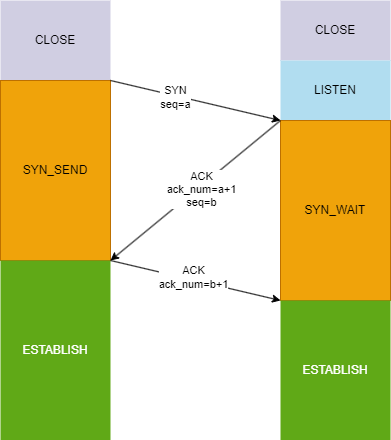

The diagram above was exported from draw.io. Its source (the exported page's mxGraphModel, read from the mxfile embedded in the PNG):
<mxGraphModel dx="1426" dy="785" grid="0" gridSize="10" guides="1" tooltips="1" connect="1" arrows="1" fold="1" page="1" pageScale="1" pageWidth="827" pageHeight="1169" background="#ffffff" math="0" shadow="0">
  <root>
    <mxCell id="0" />
    <mxCell id="1" parent="0" />
    <mxCell id="LJLt2sKD8-hGLZPfOMtP-1" value="CLOSE" style="rounded=0;whiteSpace=wrap;html=1;fillColor=#d0cee2;strokeColor=none;" vertex="1" parent="1">
      <mxGeometry x="120" y="200" width="110" height="80" as="geometry" />
    </mxCell>
    <mxCell id="LJLt2sKD8-hGLZPfOMtP-5" value="SYN_SEND" style="rounded=0;whiteSpace=wrap;html=1;fillColor=#f0a30a;fontColor=#000000;strokeColor=#BD7000;" vertex="1" parent="1">
      <mxGeometry x="120" y="280" width="110" height="180" as="geometry" />
    </mxCell>
    <mxCell id="LJLt2sKD8-hGLZPfOMtP-6" value="ESTABLISH" style="rounded=0;whiteSpace=wrap;html=1;fillColor=#60a917;strokeColor=none;fontColor=#ffffff;" vertex="1" parent="1">
      <mxGeometry x="120" y="460" width="110" height="180" as="geometry" />
    </mxCell>
    <mxCell id="LJLt2sKD8-hGLZPfOMtP-7" value="CLOSE" style="rounded=0;whiteSpace=wrap;html=1;fillColor=#d0cee2;strokeColor=none;" vertex="1" parent="1">
      <mxGeometry x="400" y="200" width="110" height="60" as="geometry" />
    </mxCell>
    <mxCell id="LJLt2sKD8-hGLZPfOMtP-8" value="LISTEN" style="rounded=0;whiteSpace=wrap;html=1;fillColor=#b1ddf0;strokeColor=none;" vertex="1" parent="1">
      <mxGeometry x="400" y="260" width="110" height="60" as="geometry" />
    </mxCell>
    <mxCell id="LJLt2sKD8-hGLZPfOMtP-9" value="SYN_WAIT" style="rounded=0;whiteSpace=wrap;html=1;fillColor=#f0a30a;fontColor=#000000;strokeColor=#BD7000;" vertex="1" parent="1">
      <mxGeometry x="400" y="320" width="110" height="180" as="geometry" />
    </mxCell>
    <mxCell id="LJLt2sKD8-hGLZPfOMtP-10" value="ESTABLISH" style="rounded=0;whiteSpace=wrap;html=1;fillColor=#60a917;strokeColor=none;fontColor=#ffffff;" vertex="1" parent="1">
      <mxGeometry x="400" y="500" width="110" height="140" as="geometry" />
    </mxCell>
    <mxCell id="LJLt2sKD8-hGLZPfOMtP-11" value="" style="endArrow=classic;html=1;rounded=0;exitX=1;exitY=0;exitDx=0;exitDy=0;entryX=0;entryY=0;entryDx=0;entryDy=0;" edge="1" parent="1" source="LJLt2sKD8-hGLZPfOMtP-5" target="LJLt2sKD8-hGLZPfOMtP-9">
      <mxGeometry width="50" height="50" relative="1" as="geometry">
        <mxPoint x="390" y="430" as="sourcePoint" />
        <mxPoint x="440" y="380" as="targetPoint" />
      </mxGeometry>
    </mxCell>
    <mxCell id="LJLt2sKD8-hGLZPfOMtP-15" value="SYN&lt;br&gt;seq=a" style="edgeLabel;html=1;align=center;verticalAlign=middle;resizable=0;points=[];" vertex="1" connectable="0" parent="LJLt2sKD8-hGLZPfOMtP-11">
      <mxGeometry x="-0.2446" y="-1" relative="1" as="geometry">
        <mxPoint as="offset" />
      </mxGeometry>
    </mxCell>
    <mxCell id="LJLt2sKD8-hGLZPfOMtP-12" value="" style="endArrow=classic;html=1;rounded=0;exitX=0;exitY=0;exitDx=0;exitDy=0;entryX=1;entryY=1;entryDx=0;entryDy=0;" edge="1" parent="1" source="LJLt2sKD8-hGLZPfOMtP-9" target="LJLt2sKD8-hGLZPfOMtP-5">
      <mxGeometry width="50" height="50" relative="1" as="geometry">
        <mxPoint x="390" y="430" as="sourcePoint" />
        <mxPoint x="440" y="380" as="targetPoint" />
      </mxGeometry>
    </mxCell>
    <mxCell id="LJLt2sKD8-hGLZPfOMtP-16" value="ACK&lt;div&gt;ack_num=a+1&lt;/div&gt;&lt;div&gt;seq=b&lt;/div&gt;" style="edgeLabel;html=1;align=center;verticalAlign=middle;resizable=0;points=[];" vertex="1" connectable="0" parent="LJLt2sKD8-hGLZPfOMtP-12">
      <mxGeometry x="-0.0466" y="2" relative="1" as="geometry">
        <mxPoint as="offset" />
      </mxGeometry>
    </mxCell>
    <mxCell id="LJLt2sKD8-hGLZPfOMtP-13" value="" style="endArrow=classic;html=1;rounded=0;exitX=1;exitY=1;exitDx=0;exitDy=0;entryX=0;entryY=0;entryDx=0;entryDy=0;" edge="1" parent="1" source="LJLt2sKD8-hGLZPfOMtP-5" target="LJLt2sKD8-hGLZPfOMtP-10">
      <mxGeometry width="50" height="50" relative="1" as="geometry">
        <mxPoint x="240" y="290" as="sourcePoint" />
        <mxPoint x="410" y="330" as="targetPoint" />
      </mxGeometry>
    </mxCell>
    <mxCell id="LJLt2sKD8-hGLZPfOMtP-17" value="ACK&lt;div&gt;ack_num=b+1&lt;/div&gt;" style="edgeLabel;html=1;align=center;verticalAlign=middle;resizable=0;points=[];" vertex="1" connectable="0" parent="LJLt2sKD8-hGLZPfOMtP-13">
      <mxGeometry x="-0.0439" y="3" relative="1" as="geometry">
        <mxPoint x="1" as="offset" />
      </mxGeometry>
    </mxCell>
  </root>
</mxGraphModel>